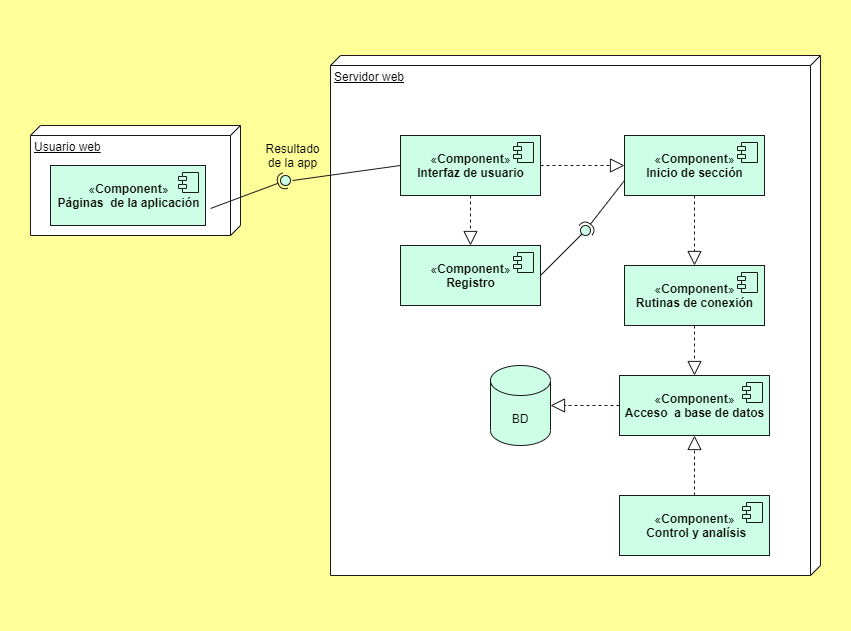

The diagram above was exported from draw.io. Its source (the exported page's mxGraphModel, read from the mxfile embedded in the PNG):
<mxGraphModel dx="785" dy="478" grid="1" gridSize="10" guides="1" tooltips="1" connect="1" arrows="1" fold="1" page="1" pageScale="1" pageWidth="827" pageHeight="1169" math="0" shadow="0">
  <root>
    <mxCell id="0" />
    <mxCell id="1" parent="0" />
    <mxCell id="39" value="" style="rounded=0;whiteSpace=wrap;html=1;strokeColor=#FFFF99;fillColor=#FFFF99;" vertex="1" parent="1">
      <mxGeometry x="30" y="5" width="850" height="630" as="geometry" />
    </mxCell>
    <mxCell id="40" value="Servidor web" style="verticalAlign=top;align=left;spacingTop=8;spacingLeft=2;spacingRight=12;shape=cube;size=10;direction=south;fontStyle=4;html=1;fillColor=#FFFFFF;strokeColor=#1A1A1A;" vertex="1" parent="1">
      <mxGeometry x="360" y="60" width="490" height="520" as="geometry" />
    </mxCell>
    <mxCell id="41" value="«&lt;b&gt;Component&lt;/b&gt;»&lt;br&gt;&lt;b&gt;Interfaz de usuario&lt;/b&gt;" style="html=1;dropTarget=0;fillColor=#CCFFE6;strokeColor=#1A1A1A;" vertex="1" parent="1">
      <mxGeometry x="430" y="140" width="140" height="60" as="geometry" />
    </mxCell>
    <mxCell id="42" value="" style="shape=module;jettyWidth=8;jettyHeight=4;fillColor=#CCFFE6;strokeColor=#1A1A1A;" vertex="1" parent="41">
      <mxGeometry x="1" width="20" height="20" relative="1" as="geometry">
        <mxPoint x="-27" y="7" as="offset" />
      </mxGeometry>
    </mxCell>
    <mxCell id="43" value="«&lt;b&gt;Component&lt;/b&gt;»&lt;br&gt;&lt;b&gt;Inicio de sección&lt;/b&gt;" style="html=1;dropTarget=0;fillColor=#CCFFE6;strokeColor=#1A1A1A;" vertex="1" parent="1">
      <mxGeometry x="654" y="140" width="140" height="60" as="geometry" />
    </mxCell>
    <mxCell id="44" value="" style="shape=module;jettyWidth=8;jettyHeight=4;fillColor=#CCFFE6;strokeColor=#1A1A1A;" vertex="1" parent="43">
      <mxGeometry x="1" width="20" height="20" relative="1" as="geometry">
        <mxPoint x="-27" y="7" as="offset" />
      </mxGeometry>
    </mxCell>
    <mxCell id="45" value="«&lt;b&gt;Component&lt;/b&gt;»&lt;br&gt;&lt;b&gt;Registro&lt;/b&gt;" style="html=1;dropTarget=0;fillColor=#CCFFE6;strokeColor=#1A1A1A;" vertex="1" parent="1">
      <mxGeometry x="430" y="250" width="140" height="60" as="geometry" />
    </mxCell>
    <mxCell id="46" value="" style="shape=module;jettyWidth=8;jettyHeight=4;fillColor=#CCFFE6;strokeColor=#1A1A1A;" vertex="1" parent="45">
      <mxGeometry x="1" width="20" height="20" relative="1" as="geometry">
        <mxPoint x="-27" y="7" as="offset" />
      </mxGeometry>
    </mxCell>
    <mxCell id="47" value="«&lt;b&gt;Component&lt;/b&gt;»&lt;br&gt;&lt;b&gt;Rutinas de conexión&lt;/b&gt;" style="html=1;dropTarget=0;fillColor=#CCFFE6;strokeColor=#1A1A1A;" vertex="1" parent="1">
      <mxGeometry x="654" y="270" width="140" height="60" as="geometry" />
    </mxCell>
    <mxCell id="48" value="" style="shape=module;jettyWidth=8;jettyHeight=4;fillColor=#CCFFE6;strokeColor=#1A1A1A;" vertex="1" parent="47">
      <mxGeometry x="1" width="20" height="20" relative="1" as="geometry">
        <mxPoint x="-27" y="7" as="offset" />
      </mxGeometry>
    </mxCell>
    <mxCell id="49" value="«&lt;b&gt;Component&lt;/b&gt;»&lt;br&gt;&lt;b&gt;Acceso&amp;nbsp; a base de datos&lt;/b&gt;" style="html=1;dropTarget=0;fillColor=#CCFFE6;strokeColor=#1A1A1A;" vertex="1" parent="1">
      <mxGeometry x="649" y="380" width="150" height="60" as="geometry" />
    </mxCell>
    <mxCell id="50" value="" style="shape=module;jettyWidth=8;jettyHeight=4;fillColor=#CCFFE6;strokeColor=#1A1A1A;" vertex="1" parent="49">
      <mxGeometry x="1" width="20" height="20" relative="1" as="geometry">
        <mxPoint x="-27" y="7" as="offset" />
      </mxGeometry>
    </mxCell>
    <mxCell id="51" value="«&lt;b&gt;Component&lt;/b&gt;»&lt;br&gt;&lt;b&gt;&amp;nbsp;Control y analísis&lt;/b&gt;" style="html=1;dropTarget=0;fillColor=#CCFFE6;strokeColor=#1A1A1A;" vertex="1" parent="1">
      <mxGeometry x="649" y="500" width="150" height="60" as="geometry" />
    </mxCell>
    <mxCell id="52" value="" style="shape=module;jettyWidth=8;jettyHeight=4;fillColor=#CCFFE6;strokeColor=#1A1A1A;" vertex="1" parent="51">
      <mxGeometry x="1" width="20" height="20" relative="1" as="geometry">
        <mxPoint x="-27" y="7" as="offset" />
      </mxGeometry>
    </mxCell>
    <mxCell id="53" value="" style="endArrow=block;dashed=1;endFill=0;endSize=12;html=1;entryX=0;entryY=0.5;entryDx=0;entryDy=0;fillColor=#CCFFE6;strokeColor=#1A1A1A;" edge="1" parent="1" source="41" target="43">
      <mxGeometry width="160" relative="1" as="geometry">
        <mxPoint x="570" y="170" as="sourcePoint" />
        <mxPoint x="730" y="170" as="targetPoint" />
      </mxGeometry>
    </mxCell>
    <mxCell id="54" value="" style="endArrow=block;dashed=1;endFill=0;endSize=12;html=1;exitX=0.5;exitY=1;exitDx=0;exitDy=0;entryX=0.5;entryY=0;entryDx=0;entryDy=0;fillColor=#CCFFE6;strokeColor=#1A1A1A;" edge="1" parent="1" source="41" target="45">
      <mxGeometry width="160" relative="1" as="geometry">
        <mxPoint x="500" y="220" as="sourcePoint" />
        <mxPoint x="660" y="220" as="targetPoint" />
      </mxGeometry>
    </mxCell>
    <mxCell id="55" value="" style="endArrow=block;dashed=1;endFill=0;endSize=12;html=1;exitX=0.5;exitY=0;exitDx=0;exitDy=0;entryX=0.5;entryY=1;entryDx=0;entryDy=0;fillColor=#CCFFE6;strokeColor=#1A1A1A;" edge="1" parent="1" source="51" target="49">
      <mxGeometry width="160" relative="1" as="geometry">
        <mxPoint x="510" y="210" as="sourcePoint" />
        <mxPoint x="510" y="260" as="targetPoint" />
        <Array as="points" />
      </mxGeometry>
    </mxCell>
    <mxCell id="56" value="" style="endArrow=block;dashed=1;endFill=0;endSize=12;html=1;exitX=0.5;exitY=1;exitDx=0;exitDy=0;entryX=0.5;entryY=0;entryDx=0;entryDy=0;fillColor=#CCFFE6;strokeColor=#1A1A1A;" edge="1" parent="1" source="47" target="49">
      <mxGeometry width="160" relative="1" as="geometry">
        <mxPoint x="510" y="210" as="sourcePoint" />
        <mxPoint x="510" y="260" as="targetPoint" />
        <Array as="points" />
      </mxGeometry>
    </mxCell>
    <mxCell id="57" value="" style="endArrow=block;dashed=1;endFill=0;endSize=12;html=1;entryX=0.5;entryY=0;entryDx=0;entryDy=0;exitX=0.5;exitY=1;exitDx=0;exitDy=0;fillColor=#CCFFE6;strokeColor=#1A1A1A;" edge="1" parent="1" source="43" target="47">
      <mxGeometry width="160" relative="1" as="geometry">
        <mxPoint x="510" y="210" as="sourcePoint" />
        <mxPoint x="510" y="260" as="targetPoint" />
        <Array as="points" />
      </mxGeometry>
    </mxCell>
    <mxCell id="58" value="" style="rounded=0;orthogonalLoop=1;jettySize=auto;html=1;endArrow=none;endFill=0;exitX=1;exitY=0.5;exitDx=0;exitDy=0;fillColor=#CCFFE6;strokeColor=#1A1A1A;" edge="1" parent="1" source="45" target="60">
      <mxGeometry relative="1" as="geometry">
        <mxPoint x="609" y="245" as="sourcePoint" />
      </mxGeometry>
    </mxCell>
    <mxCell id="59" value="" style="rounded=0;orthogonalLoop=1;jettySize=auto;html=1;endArrow=halfCircle;endFill=0;entryX=0.5;entryY=0.5;entryDx=0;entryDy=0;endSize=6;strokeWidth=1;exitX=0;exitY=0.75;exitDx=0;exitDy=0;fillColor=#CCFFE6;strokeColor=#1A1A1A;" edge="1" parent="1" source="43" target="60">
      <mxGeometry relative="1" as="geometry">
        <mxPoint x="649" y="245" as="sourcePoint" />
      </mxGeometry>
    </mxCell>
    <mxCell id="60" value="" style="ellipse;whiteSpace=wrap;html=1;fontFamily=Helvetica;fontSize=12;fontColor=#000000;align=center;strokeColor=#1A1A1A;fillColor=#CCFFE6;points=[];aspect=fixed;resizable=0;" vertex="1" parent="1">
      <mxGeometry x="610" y="230" width="10" height="10" as="geometry" />
    </mxCell>
    <mxCell id="61" value="" style="endArrow=block;dashed=1;endFill=0;endSize=12;html=1;exitX=0;exitY=0.5;exitDx=0;exitDy=0;entryX=1;entryY=0.5;entryDx=0;entryDy=0;entryPerimeter=0;fillColor=#CCFFE6;strokeColor=#1A1A1A;" edge="1" parent="1" source="49" target="62">
      <mxGeometry width="160" relative="1" as="geometry">
        <mxPoint x="565" y="409.5" as="sourcePoint" />
        <mxPoint x="649" y="409.5" as="targetPoint" />
      </mxGeometry>
    </mxCell>
    <mxCell id="62" value="BD" style="shape=cylinder3;whiteSpace=wrap;html=1;boundedLbl=1;backgroundOutline=1;size=15;fillColor=#CCFFE6;strokeColor=#1A1A1A;" vertex="1" parent="1">
      <mxGeometry x="520" y="370" width="60" height="80" as="geometry" />
    </mxCell>
    <mxCell id="63" value="Usuario web" style="verticalAlign=top;align=left;spacingTop=8;spacingLeft=2;spacingRight=12;shape=cube;size=10;direction=south;fontStyle=4;html=1;strokeColor=#1A1A1A;fillColor=#FFFFFF;" vertex="1" parent="1">
      <mxGeometry x="60" y="130" width="210" height="110" as="geometry" />
    </mxCell>
    <mxCell id="64" value="«&lt;b&gt;Component&lt;/b&gt;»&lt;br&gt;&lt;b&gt;Páginas&amp;nbsp; de la aplicación&lt;/b&gt;" style="html=1;dropTarget=0;fillColor=#CCFFE6;strokeColor=#1A1A1A;" vertex="1" parent="1">
      <mxGeometry x="80" y="170" width="155" height="60" as="geometry" />
    </mxCell>
    <mxCell id="65" value="" style="shape=module;jettyWidth=8;jettyHeight=4;fillColor=#CCFFE6;strokeColor=#1A1A1A;" vertex="1" parent="64">
      <mxGeometry x="1" width="20" height="20" relative="1" as="geometry">
        <mxPoint x="-27" y="7" as="offset" />
      </mxGeometry>
    </mxCell>
    <mxCell id="66" value="" style="ellipse;whiteSpace=wrap;html=1;fontFamily=Helvetica;fontSize=12;fontColor=#000000;align=center;strokeColor=#1A1A1A;fillColor=#CCFFE6;points=[];aspect=fixed;resizable=0;" vertex="1" parent="1">
      <mxGeometry x="310" y="180" width="10" height="10" as="geometry" />
    </mxCell>
    <mxCell id="67" value="" style="rounded=0;orthogonalLoop=1;jettySize=auto;html=1;endArrow=halfCircle;endFill=0;endSize=6;strokeWidth=1;exitX=1;exitY=0.75;exitDx=0;exitDy=0;fillColor=#CCFFE6;strokeColor=#1A1A1A;" edge="1" parent="1">
      <mxGeometry relative="1" as="geometry">
        <mxPoint x="240" y="213" as="sourcePoint" />
        <mxPoint x="315" y="185" as="targetPoint" />
      </mxGeometry>
    </mxCell>
    <mxCell id="68" value="" style="rounded=0;orthogonalLoop=1;jettySize=auto;html=1;endArrow=none;endFill=0;exitX=0;exitY=0.5;exitDx=0;exitDy=0;fillColor=#CCFFE6;strokeColor=#1A1A1A;entryX=1.2;entryY=0.5;entryDx=0;entryDy=0;entryPerimeter=0;" edge="1" parent="1" source="41" target="66">
      <mxGeometry relative="1" as="geometry">
        <mxPoint x="580" y="290" as="sourcePoint" />
        <mxPoint x="621.4644660940673" y="248.53553390593265" as="targetPoint" />
      </mxGeometry>
    </mxCell>
    <mxCell id="69" value="Resultado de la app" style="text;html=1;strokeColor=none;fillColor=none;align=center;verticalAlign=middle;whiteSpace=wrap;rounded=0;" vertex="1" parent="1">
      <mxGeometry x="295" y="150" width="55" height="20" as="geometry" />
    </mxCell>
  </root>
</mxGraphModel>